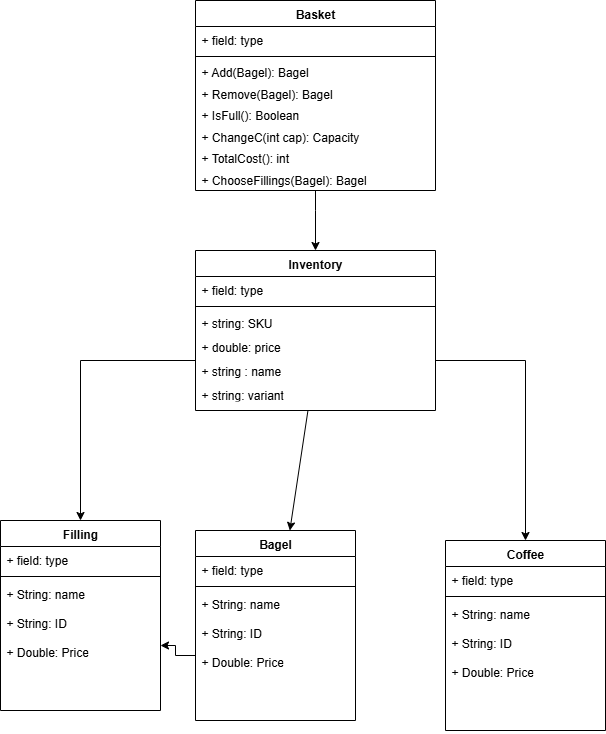

The diagram above was exported from draw.io. Its source (the exported page's mxGraphModel, read from the mxfile embedded in the PNG):
<mxGraphModel dx="1418" dy="906" grid="1" gridSize="10" guides="1" tooltips="1" connect="1" arrows="1" fold="1" page="1" pageScale="1" pageWidth="850" pageHeight="1100" math="0" shadow="0">
  <root>
    <mxCell id="0" />
    <mxCell id="1" parent="0" />
    <mxCell id="0Ol4DobLFd3dOKr9y9VE-1" value="Basket" style="swimlane;fontStyle=1;align=center;verticalAlign=top;childLayout=stackLayout;horizontal=1;startSize=26;horizontalStack=0;resizeParent=1;resizeParentMax=0;resizeLast=0;collapsible=1;marginBottom=0;whiteSpace=wrap;html=1;" vertex="1" parent="1">
      <mxGeometry x="335" y="30" width="240" height="190" as="geometry" />
    </mxCell>
    <mxCell id="0Ol4DobLFd3dOKr9y9VE-2" value="+ field: type" style="text;strokeColor=none;fillColor=none;align=left;verticalAlign=top;spacingLeft=4;spacingRight=4;overflow=hidden;rotatable=0;points=[[0,0.5],[1,0.5]];portConstraint=eastwest;whiteSpace=wrap;html=1;" vertex="1" parent="0Ol4DobLFd3dOKr9y9VE-1">
      <mxGeometry y="26" width="240" height="26" as="geometry" />
    </mxCell>
    <mxCell id="0Ol4DobLFd3dOKr9y9VE-3" value="" style="line;strokeWidth=1;fillColor=none;align=left;verticalAlign=middle;spacingTop=-1;spacingLeft=3;spacingRight=3;rotatable=0;labelPosition=right;points=[];portConstraint=eastwest;strokeColor=inherit;" vertex="1" parent="0Ol4DobLFd3dOKr9y9VE-1">
      <mxGeometry y="52" width="240" height="8" as="geometry" />
    </mxCell>
    <mxCell id="0Ol4DobLFd3dOKr9y9VE-4" value="&lt;div style=&quot;line-height: 90%;&quot;&gt;+ Add(Bagel): Bagel&lt;div&gt;&lt;br&gt;&lt;div&gt;+ Remove(Bagel): Bagel&lt;/div&gt;&lt;div&gt;&lt;br&gt;&lt;/div&gt;&lt;div&gt;+ IsFull(): Boolean&lt;/div&gt;&lt;div&gt;&lt;br&gt;&lt;/div&gt;&lt;div&gt;+ ChangeC(int cap): Capacity&lt;/div&gt;&lt;div&gt;&lt;br&gt;&lt;/div&gt;&lt;div&gt;+ TotalCost(): int&lt;/div&gt;&lt;div&gt;&lt;br&gt;&lt;/div&gt;&lt;div&gt;+ ChooseFillings(Bagel): Bagel&lt;br&gt;&lt;div&gt;&lt;br&gt;&lt;/div&gt;&lt;div&gt;&lt;/div&gt;&lt;/div&gt;&lt;/div&gt;&lt;/div&gt;" style="text;strokeColor=none;fillColor=none;align=left;verticalAlign=top;spacingLeft=4;spacingRight=4;overflow=hidden;rotatable=0;points=[[0,0.5],[1,0.5]];portConstraint=eastwest;whiteSpace=wrap;html=1;" vertex="1" parent="0Ol4DobLFd3dOKr9y9VE-1">
      <mxGeometry y="60" width="240" height="130" as="geometry" />
    </mxCell>
    <mxCell id="0Ol4DobLFd3dOKr9y9VE-5" value="Bagel" style="swimlane;fontStyle=1;align=center;verticalAlign=top;childLayout=stackLayout;horizontal=1;startSize=26;horizontalStack=0;resizeParent=1;resizeParentMax=0;resizeLast=0;collapsible=1;marginBottom=0;whiteSpace=wrap;html=1;" vertex="1" parent="1">
      <mxGeometry x="335" y="560" width="160" height="190" as="geometry" />
    </mxCell>
    <mxCell id="0Ol4DobLFd3dOKr9y9VE-6" value="+ field: type" style="text;strokeColor=none;fillColor=none;align=left;verticalAlign=top;spacingLeft=4;spacingRight=4;overflow=hidden;rotatable=0;points=[[0,0.5],[1,0.5]];portConstraint=eastwest;whiteSpace=wrap;html=1;" vertex="1" parent="0Ol4DobLFd3dOKr9y9VE-5">
      <mxGeometry y="26" width="160" height="26" as="geometry" />
    </mxCell>
    <mxCell id="0Ol4DobLFd3dOKr9y9VE-7" value="" style="line;strokeWidth=1;fillColor=none;align=left;verticalAlign=middle;spacingTop=-1;spacingLeft=3;spacingRight=3;rotatable=0;labelPosition=right;points=[];portConstraint=eastwest;strokeColor=inherit;" vertex="1" parent="0Ol4DobLFd3dOKr9y9VE-5">
      <mxGeometry y="52" width="160" height="8" as="geometry" />
    </mxCell>
    <mxCell id="0Ol4DobLFd3dOKr9y9VE-8" value="+ String: name&lt;div&gt;&lt;br&gt;&lt;div&gt;+ String: ID&lt;/div&gt;&lt;div&gt;&lt;br&gt;&lt;/div&gt;&lt;div&gt;+ Double: Price&lt;br&gt;&lt;div&gt;&lt;br&gt;&lt;/div&gt;&lt;div&gt;&lt;br&gt;&lt;/div&gt;&lt;/div&gt;&lt;/div&gt;" style="text;strokeColor=none;fillColor=none;align=left;verticalAlign=top;spacingLeft=4;spacingRight=4;overflow=hidden;rotatable=0;points=[[0,0.5],[1,0.5]];portConstraint=eastwest;whiteSpace=wrap;html=1;" vertex="1" parent="0Ol4DobLFd3dOKr9y9VE-5">
      <mxGeometry y="60" width="160" height="130" as="geometry" />
    </mxCell>
    <mxCell id="0Ol4DobLFd3dOKr9y9VE-18" value="Inventory" style="swimlane;fontStyle=1;align=center;verticalAlign=top;childLayout=stackLayout;horizontal=1;startSize=26;horizontalStack=0;resizeParent=1;resizeParentMax=0;resizeLast=0;collapsible=1;marginBottom=0;whiteSpace=wrap;html=1;" vertex="1" parent="1">
      <mxGeometry x="335" y="280" width="240" height="160" as="geometry" />
    </mxCell>
    <mxCell id="0Ol4DobLFd3dOKr9y9VE-19" value="+ field: type" style="text;strokeColor=none;fillColor=none;align=left;verticalAlign=top;spacingLeft=4;spacingRight=4;overflow=hidden;rotatable=0;points=[[0,0.5],[1,0.5]];portConstraint=eastwest;whiteSpace=wrap;html=1;" vertex="1" parent="0Ol4DobLFd3dOKr9y9VE-18">
      <mxGeometry y="26" width="240" height="26" as="geometry" />
    </mxCell>
    <mxCell id="0Ol4DobLFd3dOKr9y9VE-20" value="" style="line;strokeWidth=1;fillColor=none;align=left;verticalAlign=middle;spacingTop=-1;spacingLeft=3;spacingRight=3;rotatable=0;labelPosition=right;points=[];portConstraint=eastwest;strokeColor=inherit;" vertex="1" parent="0Ol4DobLFd3dOKr9y9VE-18">
      <mxGeometry y="52" width="240" height="8" as="geometry" />
    </mxCell>
    <mxCell id="0Ol4DobLFd3dOKr9y9VE-21" value="&lt;div style=&quot;line-height: 100%;&quot;&gt;+ string: SKU&lt;div&gt;&amp;nbsp;&lt;div&gt;+ double: price&lt;/div&gt;&lt;div&gt;&lt;br&gt;&lt;/div&gt;&lt;div&gt;+ string : name&lt;/div&gt;&lt;div&gt;&lt;br&gt;&lt;/div&gt;&lt;div&gt;+ string: variant&lt;/div&gt;&lt;/div&gt;&lt;/div&gt;" style="text;strokeColor=none;fillColor=none;align=left;verticalAlign=top;spacingLeft=4;spacingRight=4;overflow=hidden;rotatable=0;points=[[0,0.5],[1,0.5]];portConstraint=eastwest;whiteSpace=wrap;html=1;" vertex="1" parent="0Ol4DobLFd3dOKr9y9VE-18">
      <mxGeometry y="60" width="240" height="100" as="geometry" />
    </mxCell>
    <mxCell id="0Ol4DobLFd3dOKr9y9VE-22" value="Coffee" style="swimlane;fontStyle=1;align=center;verticalAlign=top;childLayout=stackLayout;horizontal=1;startSize=26;horizontalStack=0;resizeParent=1;resizeParentMax=0;resizeLast=0;collapsible=1;marginBottom=0;whiteSpace=wrap;html=1;" vertex="1" parent="1">
      <mxGeometry x="585" y="570" width="160" height="190" as="geometry" />
    </mxCell>
    <mxCell id="0Ol4DobLFd3dOKr9y9VE-23" value="+ field: type" style="text;strokeColor=none;fillColor=none;align=left;verticalAlign=top;spacingLeft=4;spacingRight=4;overflow=hidden;rotatable=0;points=[[0,0.5],[1,0.5]];portConstraint=eastwest;whiteSpace=wrap;html=1;" vertex="1" parent="0Ol4DobLFd3dOKr9y9VE-22">
      <mxGeometry y="26" width="160" height="26" as="geometry" />
    </mxCell>
    <mxCell id="0Ol4DobLFd3dOKr9y9VE-24" value="" style="line;strokeWidth=1;fillColor=none;align=left;verticalAlign=middle;spacingTop=-1;spacingLeft=3;spacingRight=3;rotatable=0;labelPosition=right;points=[];portConstraint=eastwest;strokeColor=inherit;" vertex="1" parent="0Ol4DobLFd3dOKr9y9VE-22">
      <mxGeometry y="52" width="160" height="8" as="geometry" />
    </mxCell>
    <mxCell id="0Ol4DobLFd3dOKr9y9VE-25" value="+ String: name&lt;div&gt;&lt;br&gt;&lt;div&gt;+ String: ID&lt;/div&gt;&lt;div&gt;&lt;br&gt;&lt;/div&gt;&lt;div&gt;+ Double: Price&lt;br&gt;&lt;div&gt;&lt;br&gt;&lt;/div&gt;&lt;div&gt;&lt;br&gt;&lt;/div&gt;&lt;/div&gt;&lt;/div&gt;" style="text;strokeColor=none;fillColor=none;align=left;verticalAlign=top;spacingLeft=4;spacingRight=4;overflow=hidden;rotatable=0;points=[[0,0.5],[1,0.5]];portConstraint=eastwest;whiteSpace=wrap;html=1;" vertex="1" parent="0Ol4DobLFd3dOKr9y9VE-22">
      <mxGeometry y="60" width="160" height="130" as="geometry" />
    </mxCell>
    <mxCell id="0Ol4DobLFd3dOKr9y9VE-26" value="Filling" style="swimlane;fontStyle=1;align=center;verticalAlign=top;childLayout=stackLayout;horizontal=1;startSize=26;horizontalStack=0;resizeParent=1;resizeParentMax=0;resizeLast=0;collapsible=1;marginBottom=0;whiteSpace=wrap;html=1;" vertex="1" parent="1">
      <mxGeometry x="140" y="550" width="160" height="190" as="geometry" />
    </mxCell>
    <mxCell id="0Ol4DobLFd3dOKr9y9VE-27" value="+ field: type" style="text;strokeColor=none;fillColor=none;align=left;verticalAlign=top;spacingLeft=4;spacingRight=4;overflow=hidden;rotatable=0;points=[[0,0.5],[1,0.5]];portConstraint=eastwest;whiteSpace=wrap;html=1;" vertex="1" parent="0Ol4DobLFd3dOKr9y9VE-26">
      <mxGeometry y="26" width="160" height="26" as="geometry" />
    </mxCell>
    <mxCell id="0Ol4DobLFd3dOKr9y9VE-28" value="" style="line;strokeWidth=1;fillColor=none;align=left;verticalAlign=middle;spacingTop=-1;spacingLeft=3;spacingRight=3;rotatable=0;labelPosition=right;points=[];portConstraint=eastwest;strokeColor=inherit;" vertex="1" parent="0Ol4DobLFd3dOKr9y9VE-26">
      <mxGeometry y="52" width="160" height="8" as="geometry" />
    </mxCell>
    <mxCell id="0Ol4DobLFd3dOKr9y9VE-29" value="+ String: name&lt;div&gt;&lt;br&gt;&lt;div&gt;+ String: ID&lt;/div&gt;&lt;div&gt;&lt;br&gt;&lt;/div&gt;&lt;div&gt;+ Double: Price&lt;br&gt;&lt;div&gt;&lt;br&gt;&lt;/div&gt;&lt;div&gt;&lt;br&gt;&lt;/div&gt;&lt;/div&gt;&lt;/div&gt;" style="text;strokeColor=none;fillColor=none;align=left;verticalAlign=top;spacingLeft=4;spacingRight=4;overflow=hidden;rotatable=0;points=[[0,0.5],[1,0.5]];portConstraint=eastwest;whiteSpace=wrap;html=1;" vertex="1" parent="0Ol4DobLFd3dOKr9y9VE-26">
      <mxGeometry y="60" width="160" height="130" as="geometry" />
    </mxCell>
    <mxCell id="0Ol4DobLFd3dOKr9y9VE-37" style="edgeStyle=orthogonalEdgeStyle;rounded=0;orthogonalLoop=1;jettySize=auto;html=1;" edge="1" parent="1" source="0Ol4DobLFd3dOKr9y9VE-8" target="0Ol4DobLFd3dOKr9y9VE-29">
      <mxGeometry relative="1" as="geometry" />
    </mxCell>
    <mxCell id="0Ol4DobLFd3dOKr9y9VE-38" style="edgeStyle=orthogonalEdgeStyle;rounded=0;orthogonalLoop=1;jettySize=auto;html=1;entryX=0.5;entryY=0;entryDx=0;entryDy=0;" edge="1" parent="1" source="0Ol4DobLFd3dOKr9y9VE-4" target="0Ol4DobLFd3dOKr9y9VE-18">
      <mxGeometry relative="1" as="geometry">
        <Array as="points">
          <mxPoint x="455" y="240" />
          <mxPoint x="455" y="240" />
        </Array>
      </mxGeometry>
    </mxCell>
    <mxCell id="0Ol4DobLFd3dOKr9y9VE-39" style="edgeStyle=orthogonalEdgeStyle;rounded=0;orthogonalLoop=1;jettySize=auto;html=1;" edge="1" parent="1" source="0Ol4DobLFd3dOKr9y9VE-21" target="0Ol4DobLFd3dOKr9y9VE-26">
      <mxGeometry relative="1" as="geometry" />
    </mxCell>
    <mxCell id="0Ol4DobLFd3dOKr9y9VE-40" style="edgeStyle=orthogonalEdgeStyle;rounded=0;orthogonalLoop=1;jettySize=auto;html=1;" edge="1" parent="1" source="0Ol4DobLFd3dOKr9y9VE-21" target="0Ol4DobLFd3dOKr9y9VE-22">
      <mxGeometry relative="1" as="geometry" />
    </mxCell>
    <mxCell id="0Ol4DobLFd3dOKr9y9VE-41" value="" style="endArrow=classic;html=1;rounded=0;" edge="1" parent="1" source="0Ol4DobLFd3dOKr9y9VE-21" target="0Ol4DobLFd3dOKr9y9VE-5">
      <mxGeometry width="50" height="50" relative="1" as="geometry">
        <mxPoint x="195" y="360" as="sourcePoint" />
        <mxPoint x="245" y="310" as="targetPoint" />
      </mxGeometry>
    </mxCell>
  </root>
</mxGraphModel>